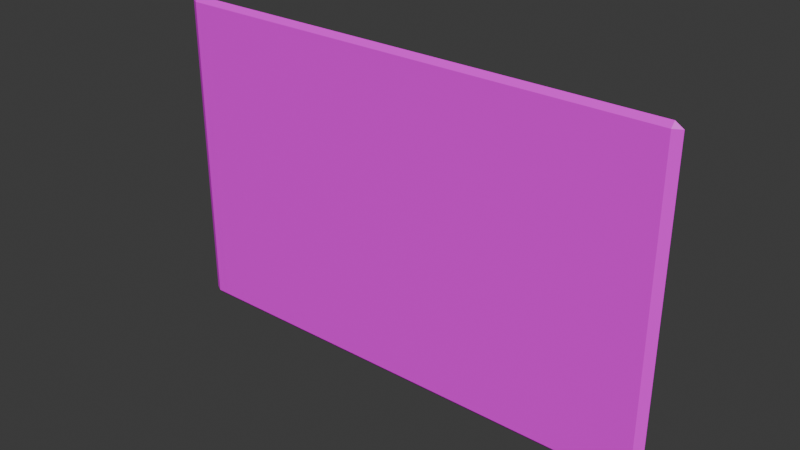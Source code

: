# Source: licencia.blend  (saved by Blender 4.3.34; exported with 4.5.12 LTS)
import bpy
from mathutils import Matrix  # noqa: F401  (used for matrix-valued properties, if any)

bpy.ops.wm.read_factory_settings(use_empty=True)
scene = bpy.context.scene
scene.name = 'Scene'

# ---- collections
col_collection = bpy.data.collections.new('Collection'); scene.collection.children.link(col_collection)

# ---- images (referenced by path relative to the original .blend; pixels are not part of the script)
import os
ASSET_DIR = os.environ.get("B2B_ASSET_DIR", "")  # directory of the original .blend (textures are referenced by path, not embedded)
HERE = os.path.dirname(os.path.abspath(__file__))  # packed textures are extracted next to this script under _unpacked/

def load_image(name, relpath, width, height, colorspace="sRGB"):
    """Load a texture the original file referenced (path relative to the .blend, or extracted next to this script)."""
    p = next((c for c in (os.path.join(HERE, relpath), os.path.join(ASSET_DIR, relpath)) if relpath and os.path.exists(c)), "")
    if p:
        img = bpy.data.images.load(p, check_existing=True)
        img.name = name
    else:  # same state as the original file: an image datablock whose file is absent (Cycles renders it pink)
        img = bpy.data.images.new(name, width, height)
        img.source = "FILE"
        img.filepath = "//" + (relpath or name)
    img.colorspace_settings.name = colorspace
    return img
img_chatgpt_image_12_may_2025__08_15_08_a_m__removebg_preview_png = load_image('ChatGPT_Image_12_may_2025__08_15_08_a.m.-removebg-preview.png', 'ChatGPT_Image_12_may_2025__08_15_08_a.m.-removebg-preview.png', 1024, 1024, 'sRGB')
img_chatgpt_image_12_may_2025__08_03_13_a_m__removebg_preview_png = load_image('ChatGPT_Image_12_may_2025__08_03_13_a.m.-removebg-preview.png', 'ChatGPT_Image_12_may_2025__08_03_13_a.m.-removebg-preview.png', 1024, 1024, 'sRGB')

# ---- materials (node trees are filled in below, after node groups)
mat_atras = bpy.data.materials.new('Atras')
mat_white = bpy.data.materials.new('WHITE')
mat_delante = bpy.data.materials.new('Delante')

# ---- material node trees
mat_atras.use_nodes = True; mat_atras.node_tree.nodes.clear()
_N = mat_atras.node_tree.nodes; _L = mat_atras.node_tree.links
n0 = _N.new('ShaderNodeBsdfPrincipled'); n0.name = 'Principled BSDF'; n0.location = (10, 300)
n1 = _N.new('ShaderNodeOutputMaterial'); n1.name = 'Material Output'; n1.location = (300, 300)
n2 = _N.new('ShaderNodeTexImage'); n2.name = 'Image Texture'; n2.location = (-280, 275)
n2.image = img_chatgpt_image_12_may_2025__08_15_08_a_m__removebg_preview_png
_L.new(n0.outputs[0], n1.inputs[0])
_L.new(n2.outputs[0], n0.inputs[0])
n1.is_active_output = True
mat_white.use_nodes = True; mat_white.node_tree.nodes.clear()
_N = mat_white.node_tree.nodes; _L = mat_white.node_tree.links
n0 = _N.new('ShaderNodeBsdfPrincipled'); n0.name = 'Principled BSDF'; n0.location = (10, 300)
n1 = _N.new('ShaderNodeOutputMaterial'); n1.name = 'Material Output'; n1.location = (300, 300)
_L.new(n0.outputs[0], n1.inputs[0])
n1.is_active_output = True
mat_delante.use_nodes = True; mat_delante.node_tree.nodes.clear()
_N = mat_delante.node_tree.nodes; _L = mat_delante.node_tree.links
n0 = _N.new('ShaderNodeBsdfPrincipled'); n0.name = 'Principled BSDF'; n0.location = (10, 300)
n1 = _N.new('ShaderNodeOutputMaterial'); n1.name = 'Material Output'; n1.location = (300, 300)
n2 = _N.new('ShaderNodeTexImage'); n2.name = 'Image Texture'; n2.location = (-280, 275)
n2.image = img_chatgpt_image_12_may_2025__08_03_13_a_m__removebg_preview_png
_L.new(n0.outputs[0], n1.inputs[0])
_L.new(n2.outputs[0], n0.inputs[0])
n1.is_active_output = True

# ---- world
world_world = bpy.data.worlds.new('World'); scene.world = world_world
world_world.use_nodes = True; world_world.node_tree.nodes.clear()
_N = world_world.node_tree.nodes; _L = world_world.node_tree.links
n0 = _N.new('ShaderNodeOutputWorld'); n0.name = 'World Output'; n0.location = (300, 300)
n1 = _N.new('ShaderNodeBackground'); n1.name = 'Background'; n1.location = (10, 300)
n1.inputs[0].default_value = (0.05088, 0.05088, 0.05088, 1.0)
_L.new(n1.outputs[0], n0.inputs[0])
n0.is_active_output = True
world_world.color = (0.05088, 0.05088, 0.05088)
world_world.sun_shadow_jitter_overblur = 0.0

# ---- meshes
me_plane = bpy.data.meshes.new('Plane')
me_plane.from_pydata([(-1.0, -1.0, 0.0), (1.0, -1.0, 0.0), (-1.0, 1.0, 0.0), (1.0, 1.0, 0.0), (-1.0, -1.0, -0.06179), (1.0, -1.0, -0.06179), (-1.0, 1.0, -0.06179), (1.0, 1.0, -0.06179)], [], [(0, 2, 3, 1), (4, 5, 7, 6), (3, 2, 6, 7), (0, 1, 5, 4), (1, 3, 7, 5), (2, 0, 4, 6)])
me_plane.polygons.foreach_set('material_index', [2, 0, 1, 1, 1, 1])
_uv = me_plane.uv_layers.new(name='UVMap')
_uv.uv.foreach_set('vector', [0.1333, 0.254, 0.1397, 0.7174, 0.8698, 0.7111, 0.8698, 0.2572, 0.04692, 0.2247, 0.9499, 0.2247, 0.9499, 0.7753, 0.05327, 0.7721, 1.0, 1.0, 0.0, 1.0, 0.0, 1.0, 1.0, 1.0, 0.0, 0.0, 1.0, 0.0, 1.0, 0.0, 0.0, 0.0, 1.0, 0.0, 1.0, 1.0, 1.0, 1.0, 1.0, 0.0, 0.0, 1.0, 0.0, 0.0, 0.0, 0.0, 0.0, 1.0])
me_plane.materials.append(mat_atras)
me_plane.materials.append(mat_white)
me_plane.materials.append(mat_delante)
me_plane.update()

# ---- objects
ob_plane = bpy.data.objects.new('Plane', me_plane)

# ---- transforms, parenting, visibility, modifiers, constraints
ob_plane.location = (0.8521, 1.821, -0.08819)
ob_plane.rotation_euler = (1.571, 0.0, 0.0)
ob_plane.scale = (1.76, 1.12, 1.0)
_m = ob_plane.modifiers.new('Bevel', 'BEVEL')
_m.width = 1.0
_m.width_pct = 1.0
_m.angle_limit = 0.01745

# ---- collection membership
col_collection.objects.link(ob_plane)

# ---- scene / render settings (as saved in the file)
scene.frame_start = 1; scene.frame_end = 250; scene.frame_set(1)
scene.render.engine = 'BLENDER_EEVEE_NEXT'
bpy.context.view_layer.update()

# ---- added for rendering (the .blend has no active camera and no usable light): camera, sun
cam_auto = bpy.data.cameras.new('AutoCamera')
cam_auto.lens = 50.0
cam_auto.sensor_width = 36.0
cam_auto.clip_end = 1000.0
ob_auto_camera = bpy.data.objects.new('AutoCamera', cam_auto)
scene.collection.objects.link(ob_auto_camera)
ob_auto_camera.location = (4.71283, -2.78148, 3.00039)
ob_auto_camera.rotation_euler = (1.09748, -7.21219e-08, 0.694738)
scene.camera = ob_auto_camera
light_auto_sun = bpy.data.lights.new('AutoSun', 'SUN')
light_auto_sun.energy = 3.0
light_auto_sun.angle = 0.0523599
ob_auto_sun = bpy.data.objects.new('AutoSun', light_auto_sun)
scene.collection.objects.link(ob_auto_sun)
ob_auto_sun.rotation_euler = (0.872665, 0.174533, 0.523599)
bpy.context.view_layer.update()
